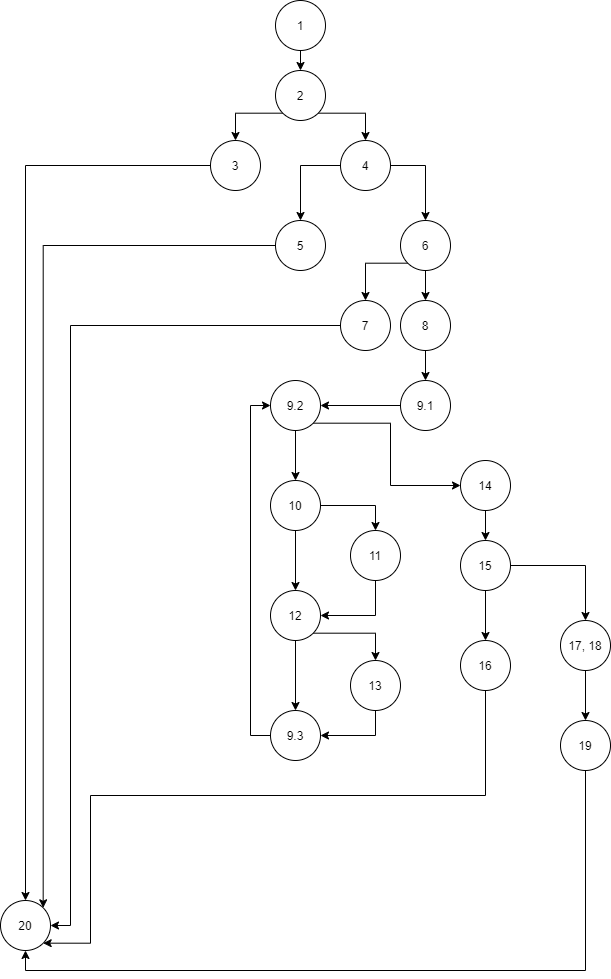

The diagram above was exported from draw.io. Its source (the exported page's mxGraphModel, read from the mxfile embedded in the PNG):
<mxGraphModel dx="1038" dy="548" grid="1" gridSize="10" guides="1" tooltips="1" connect="1" arrows="1" fold="1" page="1" pageScale="1" pageWidth="850" pageHeight="1100" background="#ffffff" math="0" shadow="0">
  <root>
    <mxCell id="0" />
    <mxCell id="1" parent="0" />
    <mxCell id="GXt4SkxdfQ7WYSQMt-S_-16" style="edgeStyle=orthogonalEdgeStyle;rounded=0;orthogonalLoop=1;jettySize=auto;html=1;exitX=0.5;exitY=1;exitDx=0;exitDy=0;entryX=0.5;entryY=0;entryDx=0;entryDy=0;" edge="1" parent="1" source="GXt4SkxdfQ7WYSQMt-S_-2" target="GXt4SkxdfQ7WYSQMt-S_-15">
      <mxGeometry relative="1" as="geometry" />
    </mxCell>
    <mxCell id="GXt4SkxdfQ7WYSQMt-S_-2" value="1" style="ellipse;whiteSpace=wrap;html=1;aspect=fixed;" vertex="1" parent="1">
      <mxGeometry x="375" y="20" width="50" height="50" as="geometry" />
    </mxCell>
    <mxCell id="GXt4SkxdfQ7WYSQMt-S_-3" value="20" style="ellipse;whiteSpace=wrap;html=1;aspect=fixed;" vertex="1" parent="1">
      <mxGeometry x="100" y="920" width="50" height="50" as="geometry" />
    </mxCell>
    <mxCell id="GXt4SkxdfQ7WYSQMt-S_-20" style="edgeStyle=orthogonalEdgeStyle;rounded=0;orthogonalLoop=1;jettySize=auto;html=1;exitX=0;exitY=0.5;exitDx=0;exitDy=0;entryX=0.5;entryY=0;entryDx=0;entryDy=0;" edge="1" parent="1" source="GXt4SkxdfQ7WYSQMt-S_-4" target="GXt4SkxdfQ7WYSQMt-S_-14">
      <mxGeometry relative="1" as="geometry" />
    </mxCell>
    <mxCell id="GXt4SkxdfQ7WYSQMt-S_-22" style="edgeStyle=orthogonalEdgeStyle;rounded=0;orthogonalLoop=1;jettySize=auto;html=1;exitX=1;exitY=0.5;exitDx=0;exitDy=0;entryX=0.5;entryY=0;entryDx=0;entryDy=0;" edge="1" parent="1" source="GXt4SkxdfQ7WYSQMt-S_-4" target="GXt4SkxdfQ7WYSQMt-S_-13">
      <mxGeometry relative="1" as="geometry" />
    </mxCell>
    <mxCell id="GXt4SkxdfQ7WYSQMt-S_-4" value="4" style="ellipse;whiteSpace=wrap;html=1;aspect=fixed;" vertex="1" parent="1">
      <mxGeometry x="440" y="160" width="50" height="50" as="geometry" />
    </mxCell>
    <mxCell id="GXt4SkxdfQ7WYSQMt-S_-19" style="edgeStyle=orthogonalEdgeStyle;rounded=0;orthogonalLoop=1;jettySize=auto;html=1;exitX=0;exitY=0.5;exitDx=0;exitDy=0;entryX=0.5;entryY=0;entryDx=0;entryDy=0;" edge="1" parent="1" source="GXt4SkxdfQ7WYSQMt-S_-5" target="GXt4SkxdfQ7WYSQMt-S_-3">
      <mxGeometry relative="1" as="geometry" />
    </mxCell>
    <mxCell id="GXt4SkxdfQ7WYSQMt-S_-5" value="3" style="ellipse;whiteSpace=wrap;html=1;aspect=fixed;" vertex="1" parent="1">
      <mxGeometry x="310" y="160" width="50" height="50" as="geometry" />
    </mxCell>
    <mxCell id="GXt4SkxdfQ7WYSQMt-S_-32" style="edgeStyle=orthogonalEdgeStyle;rounded=0;orthogonalLoop=1;jettySize=auto;html=1;exitX=0.5;exitY=1;exitDx=0;exitDy=0;entryX=1;entryY=0.5;entryDx=0;entryDy=0;" edge="1" parent="1" source="GXt4SkxdfQ7WYSQMt-S_-6" target="GXt4SkxdfQ7WYSQMt-S_-28">
      <mxGeometry relative="1" as="geometry" />
    </mxCell>
    <mxCell id="GXt4SkxdfQ7WYSQMt-S_-6" value="11" style="ellipse;whiteSpace=wrap;html=1;aspect=fixed;" vertex="1" parent="1">
      <mxGeometry x="450" y="550" width="50" height="50" as="geometry" />
    </mxCell>
    <mxCell id="GXt4SkxdfQ7WYSQMt-S_-29" value="" style="edgeStyle=orthogonalEdgeStyle;rounded=0;orthogonalLoop=1;jettySize=auto;html=1;" edge="1" parent="1" source="GXt4SkxdfQ7WYSQMt-S_-7" target="GXt4SkxdfQ7WYSQMt-S_-28">
      <mxGeometry relative="1" as="geometry" />
    </mxCell>
    <mxCell id="GXt4SkxdfQ7WYSQMt-S_-31" style="edgeStyle=orthogonalEdgeStyle;rounded=0;orthogonalLoop=1;jettySize=auto;html=1;exitX=1;exitY=0.5;exitDx=0;exitDy=0;entryX=0.5;entryY=0;entryDx=0;entryDy=0;" edge="1" parent="1" source="GXt4SkxdfQ7WYSQMt-S_-7" target="GXt4SkxdfQ7WYSQMt-S_-6">
      <mxGeometry relative="1" as="geometry" />
    </mxCell>
    <mxCell id="GXt4SkxdfQ7WYSQMt-S_-7" value="10" style="ellipse;whiteSpace=wrap;html=1;aspect=fixed;" vertex="1" parent="1">
      <mxGeometry x="370" y="500" width="50" height="50" as="geometry" />
    </mxCell>
    <mxCell id="GXt4SkxdfQ7WYSQMt-S_-35" style="edgeStyle=orthogonalEdgeStyle;rounded=0;orthogonalLoop=1;jettySize=auto;html=1;exitX=1;exitY=1;exitDx=0;exitDy=0;entryX=0.5;entryY=0;entryDx=0;entryDy=0;" edge="1" parent="1" source="GXt4SkxdfQ7WYSQMt-S_-28" target="GXt4SkxdfQ7WYSQMt-S_-34">
      <mxGeometry relative="1" as="geometry" />
    </mxCell>
    <mxCell id="GXt4SkxdfQ7WYSQMt-S_-36" style="edgeStyle=orthogonalEdgeStyle;rounded=0;orthogonalLoop=1;jettySize=auto;html=1;exitX=0.5;exitY=1;exitDx=0;exitDy=0;entryX=0.5;entryY=0;entryDx=0;entryDy=0;" edge="1" parent="1" source="GXt4SkxdfQ7WYSQMt-S_-28" target="GXt4SkxdfQ7WYSQMt-S_-33">
      <mxGeometry relative="1" as="geometry" />
    </mxCell>
    <mxCell id="GXt4SkxdfQ7WYSQMt-S_-28" value="12" style="ellipse;whiteSpace=wrap;html=1;aspect=fixed;" vertex="1" parent="1">
      <mxGeometry x="370" y="610" width="50" height="50" as="geometry" />
    </mxCell>
    <mxCell id="GXt4SkxdfQ7WYSQMt-S_-30" style="edgeStyle=orthogonalEdgeStyle;rounded=0;orthogonalLoop=1;jettySize=auto;html=1;exitX=0.5;exitY=1;exitDx=0;exitDy=0;entryX=0.5;entryY=0;entryDx=0;entryDy=0;" edge="1" parent="1" source="GXt4SkxdfQ7WYSQMt-S_-8" target="GXt4SkxdfQ7WYSQMt-S_-7">
      <mxGeometry relative="1" as="geometry" />
    </mxCell>
    <mxCell id="GXt4SkxdfQ7WYSQMt-S_-39" style="edgeStyle=orthogonalEdgeStyle;rounded=0;orthogonalLoop=1;jettySize=auto;html=1;exitX=1;exitY=1;exitDx=0;exitDy=0;entryX=0;entryY=0.5;entryDx=0;entryDy=0;" edge="1" parent="1" source="GXt4SkxdfQ7WYSQMt-S_-8" target="GXt4SkxdfQ7WYSQMt-S_-41">
      <mxGeometry relative="1" as="geometry">
        <mxPoint x="500" y="510" as="targetPoint" />
      </mxGeometry>
    </mxCell>
    <mxCell id="GXt4SkxdfQ7WYSQMt-S_-8" value="9.2" style="ellipse;whiteSpace=wrap;html=1;aspect=fixed;" vertex="1" parent="1">
      <mxGeometry x="370" y="400" width="50" height="50" as="geometry" />
    </mxCell>
    <mxCell id="GXt4SkxdfQ7WYSQMt-S_-27" style="edgeStyle=orthogonalEdgeStyle;rounded=0;orthogonalLoop=1;jettySize=auto;html=1;exitX=0;exitY=0.5;exitDx=0;exitDy=0;entryX=1;entryY=0.5;entryDx=0;entryDy=0;" edge="1" parent="1" source="GXt4SkxdfQ7WYSQMt-S_-9" target="GXt4SkxdfQ7WYSQMt-S_-8">
      <mxGeometry relative="1" as="geometry" />
    </mxCell>
    <mxCell id="GXt4SkxdfQ7WYSQMt-S_-9" value="9.1" style="ellipse;whiteSpace=wrap;html=1;aspect=fixed;" vertex="1" parent="1">
      <mxGeometry x="500" y="400" width="50" height="50" as="geometry" />
    </mxCell>
    <mxCell id="GXt4SkxdfQ7WYSQMt-S_-26" style="edgeStyle=orthogonalEdgeStyle;rounded=0;orthogonalLoop=1;jettySize=auto;html=1;exitX=0.5;exitY=1;exitDx=0;exitDy=0;entryX=0.5;entryY=0;entryDx=0;entryDy=0;" edge="1" parent="1" source="GXt4SkxdfQ7WYSQMt-S_-11" target="GXt4SkxdfQ7WYSQMt-S_-9">
      <mxGeometry relative="1" as="geometry" />
    </mxCell>
    <mxCell id="GXt4SkxdfQ7WYSQMt-S_-11" value="8" style="ellipse;whiteSpace=wrap;html=1;aspect=fixed;" vertex="1" parent="1">
      <mxGeometry x="500" y="320" width="50" height="50" as="geometry" />
    </mxCell>
    <mxCell id="GXt4SkxdfQ7WYSQMt-S_-24" style="edgeStyle=orthogonalEdgeStyle;rounded=0;orthogonalLoop=1;jettySize=auto;html=1;exitX=0;exitY=0.5;exitDx=0;exitDy=0;" edge="1" parent="1" source="GXt4SkxdfQ7WYSQMt-S_-12">
      <mxGeometry relative="1" as="geometry">
        <mxPoint x="150" y="945" as="targetPoint" />
        <Array as="points">
          <mxPoint x="170" y="345" />
          <mxPoint x="170" y="945" />
        </Array>
      </mxGeometry>
    </mxCell>
    <mxCell id="GXt4SkxdfQ7WYSQMt-S_-12" value="7" style="ellipse;whiteSpace=wrap;html=1;aspect=fixed;" vertex="1" parent="1">
      <mxGeometry x="440" y="320" width="50" height="50" as="geometry" />
    </mxCell>
    <mxCell id="GXt4SkxdfQ7WYSQMt-S_-23" style="edgeStyle=orthogonalEdgeStyle;rounded=0;orthogonalLoop=1;jettySize=auto;html=1;exitX=0;exitY=1;exitDx=0;exitDy=0;entryX=0.5;entryY=0;entryDx=0;entryDy=0;" edge="1" parent="1" source="GXt4SkxdfQ7WYSQMt-S_-13" target="GXt4SkxdfQ7WYSQMt-S_-12">
      <mxGeometry relative="1" as="geometry" />
    </mxCell>
    <mxCell id="GXt4SkxdfQ7WYSQMt-S_-25" style="edgeStyle=orthogonalEdgeStyle;rounded=0;orthogonalLoop=1;jettySize=auto;html=1;exitX=0.5;exitY=1;exitDx=0;exitDy=0;entryX=0.5;entryY=0;entryDx=0;entryDy=0;" edge="1" parent="1" source="GXt4SkxdfQ7WYSQMt-S_-13" target="GXt4SkxdfQ7WYSQMt-S_-11">
      <mxGeometry relative="1" as="geometry" />
    </mxCell>
    <mxCell id="GXt4SkxdfQ7WYSQMt-S_-13" value="6" style="ellipse;whiteSpace=wrap;html=1;aspect=fixed;" vertex="1" parent="1">
      <mxGeometry x="500" y="240" width="50" height="50" as="geometry" />
    </mxCell>
    <mxCell id="GXt4SkxdfQ7WYSQMt-S_-21" style="edgeStyle=orthogonalEdgeStyle;rounded=0;orthogonalLoop=1;jettySize=auto;html=1;exitX=0;exitY=0.5;exitDx=0;exitDy=0;entryX=1;entryY=0;entryDx=0;entryDy=0;" edge="1" parent="1" source="GXt4SkxdfQ7WYSQMt-S_-14" target="GXt4SkxdfQ7WYSQMt-S_-3">
      <mxGeometry relative="1" as="geometry" />
    </mxCell>
    <mxCell id="GXt4SkxdfQ7WYSQMt-S_-14" value="5" style="ellipse;whiteSpace=wrap;html=1;aspect=fixed;" vertex="1" parent="1">
      <mxGeometry x="375" y="240" width="50" height="50" as="geometry" />
    </mxCell>
    <mxCell id="GXt4SkxdfQ7WYSQMt-S_-17" style="edgeStyle=orthogonalEdgeStyle;rounded=0;orthogonalLoop=1;jettySize=auto;html=1;exitX=0;exitY=1;exitDx=0;exitDy=0;entryX=0.5;entryY=0;entryDx=0;entryDy=0;" edge="1" parent="1" source="GXt4SkxdfQ7WYSQMt-S_-15" target="GXt4SkxdfQ7WYSQMt-S_-5">
      <mxGeometry relative="1" as="geometry" />
    </mxCell>
    <mxCell id="GXt4SkxdfQ7WYSQMt-S_-18" style="edgeStyle=orthogonalEdgeStyle;rounded=0;orthogonalLoop=1;jettySize=auto;html=1;exitX=1;exitY=1;exitDx=0;exitDy=0;entryX=0.5;entryY=0;entryDx=0;entryDy=0;" edge="1" parent="1" source="GXt4SkxdfQ7WYSQMt-S_-15" target="GXt4SkxdfQ7WYSQMt-S_-4">
      <mxGeometry relative="1" as="geometry" />
    </mxCell>
    <mxCell id="GXt4SkxdfQ7WYSQMt-S_-15" value="2" style="ellipse;whiteSpace=wrap;html=1;aspect=fixed;" vertex="1" parent="1">
      <mxGeometry x="375" y="90" width="50" height="50" as="geometry" />
    </mxCell>
    <mxCell id="GXt4SkxdfQ7WYSQMt-S_-38" style="edgeStyle=orthogonalEdgeStyle;rounded=0;orthogonalLoop=1;jettySize=auto;html=1;exitX=0;exitY=0.5;exitDx=0;exitDy=0;entryX=0;entryY=0.5;entryDx=0;entryDy=0;" edge="1" parent="1" source="GXt4SkxdfQ7WYSQMt-S_-33" target="GXt4SkxdfQ7WYSQMt-S_-8">
      <mxGeometry relative="1" as="geometry" />
    </mxCell>
    <mxCell id="GXt4SkxdfQ7WYSQMt-S_-33" value="9.3" style="ellipse;whiteSpace=wrap;html=1;aspect=fixed;" vertex="1" parent="1">
      <mxGeometry x="370" y="730" width="50" height="50" as="geometry" />
    </mxCell>
    <mxCell id="GXt4SkxdfQ7WYSQMt-S_-37" style="edgeStyle=orthogonalEdgeStyle;rounded=0;orthogonalLoop=1;jettySize=auto;html=1;exitX=0.5;exitY=1;exitDx=0;exitDy=0;entryX=1;entryY=0.5;entryDx=0;entryDy=0;" edge="1" parent="1" source="GXt4SkxdfQ7WYSQMt-S_-34" target="GXt4SkxdfQ7WYSQMt-S_-33">
      <mxGeometry relative="1" as="geometry" />
    </mxCell>
    <mxCell id="GXt4SkxdfQ7WYSQMt-S_-34" value="13" style="ellipse;whiteSpace=wrap;html=1;aspect=fixed;" vertex="1" parent="1">
      <mxGeometry x="450" y="680" width="50" height="50" as="geometry" />
    </mxCell>
    <mxCell id="GXt4SkxdfQ7WYSQMt-S_-43" style="edgeStyle=orthogonalEdgeStyle;rounded=0;orthogonalLoop=1;jettySize=auto;html=1;exitX=0.5;exitY=1;exitDx=0;exitDy=0;" edge="1" parent="1" source="GXt4SkxdfQ7WYSQMt-S_-41" target="GXt4SkxdfQ7WYSQMt-S_-42">
      <mxGeometry relative="1" as="geometry" />
    </mxCell>
    <mxCell id="GXt4SkxdfQ7WYSQMt-S_-41" value="14" style="ellipse;whiteSpace=wrap;html=1;aspect=fixed;" vertex="1" parent="1">
      <mxGeometry x="560" y="480" width="50" height="50" as="geometry" />
    </mxCell>
    <mxCell id="GXt4SkxdfQ7WYSQMt-S_-45" style="edgeStyle=orthogonalEdgeStyle;rounded=0;orthogonalLoop=1;jettySize=auto;html=1;exitX=0.5;exitY=1;exitDx=0;exitDy=0;entryX=0.5;entryY=0;entryDx=0;entryDy=0;" edge="1" parent="1" source="GXt4SkxdfQ7WYSQMt-S_-42" target="GXt4SkxdfQ7WYSQMt-S_-44">
      <mxGeometry relative="1" as="geometry" />
    </mxCell>
    <mxCell id="GXt4SkxdfQ7WYSQMt-S_-48" style="edgeStyle=orthogonalEdgeStyle;rounded=0;orthogonalLoop=1;jettySize=auto;html=1;exitX=1;exitY=0.5;exitDx=0;exitDy=0;entryX=0.5;entryY=0;entryDx=0;entryDy=0;" edge="1" parent="1" source="GXt4SkxdfQ7WYSQMt-S_-42" target="GXt4SkxdfQ7WYSQMt-S_-47">
      <mxGeometry relative="1" as="geometry" />
    </mxCell>
    <mxCell id="GXt4SkxdfQ7WYSQMt-S_-42" value="15" style="ellipse;whiteSpace=wrap;html=1;aspect=fixed;" vertex="1" parent="1">
      <mxGeometry x="560" y="560" width="50" height="50" as="geometry" />
    </mxCell>
    <mxCell id="GXt4SkxdfQ7WYSQMt-S_-46" style="edgeStyle=orthogonalEdgeStyle;rounded=0;orthogonalLoop=1;jettySize=auto;html=1;exitX=0.5;exitY=1;exitDx=0;exitDy=0;entryX=1;entryY=1;entryDx=0;entryDy=0;" edge="1" parent="1" source="GXt4SkxdfQ7WYSQMt-S_-44" target="GXt4SkxdfQ7WYSQMt-S_-3">
      <mxGeometry relative="1" as="geometry">
        <Array as="points">
          <mxPoint x="585" y="815" />
          <mxPoint x="190" y="815" />
          <mxPoint x="190" y="963" />
        </Array>
      </mxGeometry>
    </mxCell>
    <mxCell id="GXt4SkxdfQ7WYSQMt-S_-44" value="16" style="ellipse;whiteSpace=wrap;html=1;aspect=fixed;" vertex="1" parent="1">
      <mxGeometry x="560" y="660" width="50" height="50" as="geometry" />
    </mxCell>
    <mxCell id="GXt4SkxdfQ7WYSQMt-S_-49" style="edgeStyle=orthogonalEdgeStyle;rounded=0;orthogonalLoop=1;jettySize=auto;html=1;exitX=0.5;exitY=1;exitDx=0;exitDy=0;entryX=0.5;entryY=1;entryDx=0;entryDy=0;" edge="1" parent="1" source="GXt4SkxdfQ7WYSQMt-S_-47" target="GXt4SkxdfQ7WYSQMt-S_-47">
      <mxGeometry relative="1" as="geometry">
        <mxPoint x="686" y="750" as="targetPoint" />
      </mxGeometry>
    </mxCell>
    <mxCell id="GXt4SkxdfQ7WYSQMt-S_-51" style="edgeStyle=orthogonalEdgeStyle;rounded=0;orthogonalLoop=1;jettySize=auto;html=1;exitX=0.5;exitY=1;exitDx=0;exitDy=0;entryX=0.5;entryY=0;entryDx=0;entryDy=0;" edge="1" parent="1" source="GXt4SkxdfQ7WYSQMt-S_-47" target="GXt4SkxdfQ7WYSQMt-S_-50">
      <mxGeometry relative="1" as="geometry" />
    </mxCell>
    <mxCell id="GXt4SkxdfQ7WYSQMt-S_-47" value="17, 18" style="ellipse;whiteSpace=wrap;html=1;aspect=fixed;" vertex="1" parent="1">
      <mxGeometry x="660" y="640" width="50" height="50" as="geometry" />
    </mxCell>
    <mxCell id="GXt4SkxdfQ7WYSQMt-S_-52" style="edgeStyle=orthogonalEdgeStyle;rounded=0;orthogonalLoop=1;jettySize=auto;html=1;exitX=0.5;exitY=1;exitDx=0;exitDy=0;entryX=0.5;entryY=1;entryDx=0;entryDy=0;" edge="1" parent="1" source="GXt4SkxdfQ7WYSQMt-S_-50" target="GXt4SkxdfQ7WYSQMt-S_-3">
      <mxGeometry relative="1" as="geometry" />
    </mxCell>
    <mxCell id="GXt4SkxdfQ7WYSQMt-S_-50" value="19" style="ellipse;whiteSpace=wrap;html=1;aspect=fixed;" vertex="1" parent="1">
      <mxGeometry x="660" y="740" width="50" height="50" as="geometry" />
    </mxCell>
  </root>
</mxGraphModel>